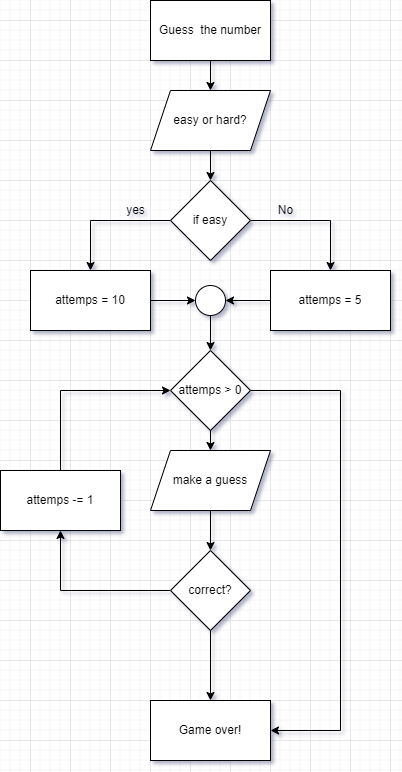

The diagram above was exported from draw.io. Its source (the exported page's mxGraphModel, read from the mxfile embedded in the PNG):
<mxGraphModel dx="1038" dy="579" grid="1" gridSize="10" guides="1" tooltips="1" connect="1" arrows="1" fold="1" page="1" pageScale="1" pageWidth="827" pageHeight="1169" math="0" shadow="0">
  <root>
    <mxCell id="0" />
    <mxCell id="1" parent="0" />
    <mxCell id="MbiWSsG_AgRuo8-KD7dX-4" style="edgeStyle=orthogonalEdgeStyle;rounded=0;orthogonalLoop=1;jettySize=auto;html=1;" edge="1" parent="1" source="MbiWSsG_AgRuo8-KD7dX-1" target="MbiWSsG_AgRuo8-KD7dX-2">
      <mxGeometry relative="1" as="geometry" />
    </mxCell>
    <mxCell id="MbiWSsG_AgRuo8-KD7dX-1" value="Guess&amp;nbsp; the number" style="rounded=0;whiteSpace=wrap;html=1;" vertex="1" parent="1">
      <mxGeometry x="320" y="20" width="120" height="60" as="geometry" />
    </mxCell>
    <mxCell id="MbiWSsG_AgRuo8-KD7dX-5" style="edgeStyle=orthogonalEdgeStyle;rounded=0;orthogonalLoop=1;jettySize=auto;html=1;" edge="1" parent="1" source="MbiWSsG_AgRuo8-KD7dX-2" target="MbiWSsG_AgRuo8-KD7dX-3">
      <mxGeometry relative="1" as="geometry" />
    </mxCell>
    <mxCell id="MbiWSsG_AgRuo8-KD7dX-2" value="easy or hard?" style="shape=parallelogram;perimeter=parallelogramPerimeter;whiteSpace=wrap;html=1;fixedSize=1;" vertex="1" parent="1">
      <mxGeometry x="320" y="110" width="120" height="60" as="geometry" />
    </mxCell>
    <mxCell id="MbiWSsG_AgRuo8-KD7dX-9" style="edgeStyle=orthogonalEdgeStyle;rounded=0;orthogonalLoop=1;jettySize=auto;html=1;" edge="1" parent="1" source="MbiWSsG_AgRuo8-KD7dX-3" target="MbiWSsG_AgRuo8-KD7dX-7">
      <mxGeometry relative="1" as="geometry" />
    </mxCell>
    <mxCell id="MbiWSsG_AgRuo8-KD7dX-10" style="edgeStyle=orthogonalEdgeStyle;rounded=0;orthogonalLoop=1;jettySize=auto;html=1;" edge="1" parent="1" source="MbiWSsG_AgRuo8-KD7dX-3" target="MbiWSsG_AgRuo8-KD7dX-8">
      <mxGeometry relative="1" as="geometry" />
    </mxCell>
    <mxCell id="MbiWSsG_AgRuo8-KD7dX-3" value="if easy" style="rhombus;whiteSpace=wrap;html=1;" vertex="1" parent="1">
      <mxGeometry x="340" y="200" width="80" height="80" as="geometry" />
    </mxCell>
    <mxCell id="MbiWSsG_AgRuo8-KD7dX-19" style="edgeStyle=orthogonalEdgeStyle;rounded=0;orthogonalLoop=1;jettySize=auto;html=1;entryX=0;entryY=0.5;entryDx=0;entryDy=0;" edge="1" parent="1" source="MbiWSsG_AgRuo8-KD7dX-7" target="MbiWSsG_AgRuo8-KD7dX-17">
      <mxGeometry relative="1" as="geometry" />
    </mxCell>
    <mxCell id="MbiWSsG_AgRuo8-KD7dX-7" value="attemps = 10" style="rounded=0;whiteSpace=wrap;html=1;" vertex="1" parent="1">
      <mxGeometry x="200" y="290" width="120" height="60" as="geometry" />
    </mxCell>
    <mxCell id="MbiWSsG_AgRuo8-KD7dX-18" style="edgeStyle=orthogonalEdgeStyle;rounded=0;orthogonalLoop=1;jettySize=auto;html=1;entryX=1;entryY=0.5;entryDx=0;entryDy=0;" edge="1" parent="1" source="MbiWSsG_AgRuo8-KD7dX-8" target="MbiWSsG_AgRuo8-KD7dX-17">
      <mxGeometry relative="1" as="geometry" />
    </mxCell>
    <mxCell id="MbiWSsG_AgRuo8-KD7dX-8" value="attemps = 5" style="rounded=0;whiteSpace=wrap;html=1;" vertex="1" parent="1">
      <mxGeometry x="440" y="290" width="120" height="60" as="geometry" />
    </mxCell>
    <mxCell id="MbiWSsG_AgRuo8-KD7dX-11" value="yes&lt;br&gt;" style="text;html=1;align=center;verticalAlign=middle;resizable=0;points=[];autosize=1;strokeColor=none;fillColor=none;" vertex="1" parent="1">
      <mxGeometry x="290" y="220" width="30" height="20" as="geometry" />
    </mxCell>
    <mxCell id="MbiWSsG_AgRuo8-KD7dX-12" value="No" style="text;html=1;align=center;verticalAlign=middle;resizable=0;points=[];autosize=1;strokeColor=none;fillColor=none;" vertex="1" parent="1">
      <mxGeometry x="440" y="220" width="30" height="20" as="geometry" />
    </mxCell>
    <mxCell id="MbiWSsG_AgRuo8-KD7dX-21" style="edgeStyle=orthogonalEdgeStyle;rounded=0;orthogonalLoop=1;jettySize=auto;html=1;" edge="1" parent="1" target="MbiWSsG_AgRuo8-KD7dX-14">
      <mxGeometry relative="1" as="geometry">
        <mxPoint x="380" y="440" as="sourcePoint" />
      </mxGeometry>
    </mxCell>
    <mxCell id="MbiWSsG_AgRuo8-KD7dX-22" style="edgeStyle=orthogonalEdgeStyle;rounded=0;orthogonalLoop=1;jettySize=auto;html=1;" edge="1" parent="1" source="MbiWSsG_AgRuo8-KD7dX-14" target="MbiWSsG_AgRuo8-KD7dX-15">
      <mxGeometry relative="1" as="geometry" />
    </mxCell>
    <mxCell id="MbiWSsG_AgRuo8-KD7dX-14" value="make a guess" style="shape=parallelogram;perimeter=parallelogramPerimeter;whiteSpace=wrap;html=1;fixedSize=1;" vertex="1" parent="1">
      <mxGeometry x="320" y="470" width="120" height="60" as="geometry" />
    </mxCell>
    <mxCell id="MbiWSsG_AgRuo8-KD7dX-23" style="edgeStyle=orthogonalEdgeStyle;rounded=0;orthogonalLoop=1;jettySize=auto;html=1;entryX=0.5;entryY=1;entryDx=0;entryDy=0;" edge="1" parent="1" source="MbiWSsG_AgRuo8-KD7dX-15" target="MbiWSsG_AgRuo8-KD7dX-26">
      <mxGeometry relative="1" as="geometry">
        <mxPoint x="330" y="380" as="targetPoint" />
        <Array as="points">
          <mxPoint x="230" y="610" />
        </Array>
      </mxGeometry>
    </mxCell>
    <mxCell id="MbiWSsG_AgRuo8-KD7dX-29" style="edgeStyle=orthogonalEdgeStyle;rounded=0;orthogonalLoop=1;jettySize=auto;html=1;entryX=0.5;entryY=0;entryDx=0;entryDy=0;" edge="1" parent="1" source="MbiWSsG_AgRuo8-KD7dX-15" target="MbiWSsG_AgRuo8-KD7dX-28">
      <mxGeometry relative="1" as="geometry" />
    </mxCell>
    <mxCell id="MbiWSsG_AgRuo8-KD7dX-15" value="correct?" style="rhombus;whiteSpace=wrap;html=1;" vertex="1" parent="1">
      <mxGeometry x="340" y="570" width="80" height="80" as="geometry" />
    </mxCell>
    <mxCell id="MbiWSsG_AgRuo8-KD7dX-20" style="edgeStyle=orthogonalEdgeStyle;rounded=0;orthogonalLoop=1;jettySize=auto;html=1;entryX=0.5;entryY=0;entryDx=0;entryDy=0;" edge="1" parent="1" source="MbiWSsG_AgRuo8-KD7dX-17" target="MbiWSsG_AgRuo8-KD7dX-25">
      <mxGeometry relative="1" as="geometry">
        <mxPoint x="380" y="360" as="targetPoint" />
      </mxGeometry>
    </mxCell>
    <mxCell id="MbiWSsG_AgRuo8-KD7dX-17" value="" style="ellipse;whiteSpace=wrap;html=1;" vertex="1" parent="1">
      <mxGeometry x="365" y="305" width="30" height="30" as="geometry" />
    </mxCell>
    <mxCell id="MbiWSsG_AgRuo8-KD7dX-30" style="edgeStyle=orthogonalEdgeStyle;rounded=0;orthogonalLoop=1;jettySize=auto;html=1;entryX=1;entryY=0.5;entryDx=0;entryDy=0;" edge="1" parent="1" source="MbiWSsG_AgRuo8-KD7dX-25" target="MbiWSsG_AgRuo8-KD7dX-28">
      <mxGeometry relative="1" as="geometry">
        <Array as="points">
          <mxPoint x="510" y="410" />
          <mxPoint x="510" y="750" />
        </Array>
      </mxGeometry>
    </mxCell>
    <mxCell id="MbiWSsG_AgRuo8-KD7dX-25" value="attemps &amp;gt; 0" style="rhombus;whiteSpace=wrap;html=1;" vertex="1" parent="1">
      <mxGeometry x="340" y="370" width="80" height="80" as="geometry" />
    </mxCell>
    <mxCell id="MbiWSsG_AgRuo8-KD7dX-27" style="edgeStyle=orthogonalEdgeStyle;rounded=0;orthogonalLoop=1;jettySize=auto;html=1;entryX=0;entryY=0.5;entryDx=0;entryDy=0;" edge="1" parent="1" source="MbiWSsG_AgRuo8-KD7dX-26" target="MbiWSsG_AgRuo8-KD7dX-25">
      <mxGeometry relative="1" as="geometry">
        <Array as="points">
          <mxPoint x="230" y="410" />
        </Array>
      </mxGeometry>
    </mxCell>
    <mxCell id="MbiWSsG_AgRuo8-KD7dX-26" value="attemps -= 1" style="rounded=0;whiteSpace=wrap;html=1;" vertex="1" parent="1">
      <mxGeometry x="170" y="490" width="120" height="60" as="geometry" />
    </mxCell>
    <mxCell id="MbiWSsG_AgRuo8-KD7dX-28" value="Game over!" style="rounded=0;whiteSpace=wrap;html=1;" vertex="1" parent="1">
      <mxGeometry x="320" y="720" width="120" height="60" as="geometry" />
    </mxCell>
  </root>
</mxGraphModel>